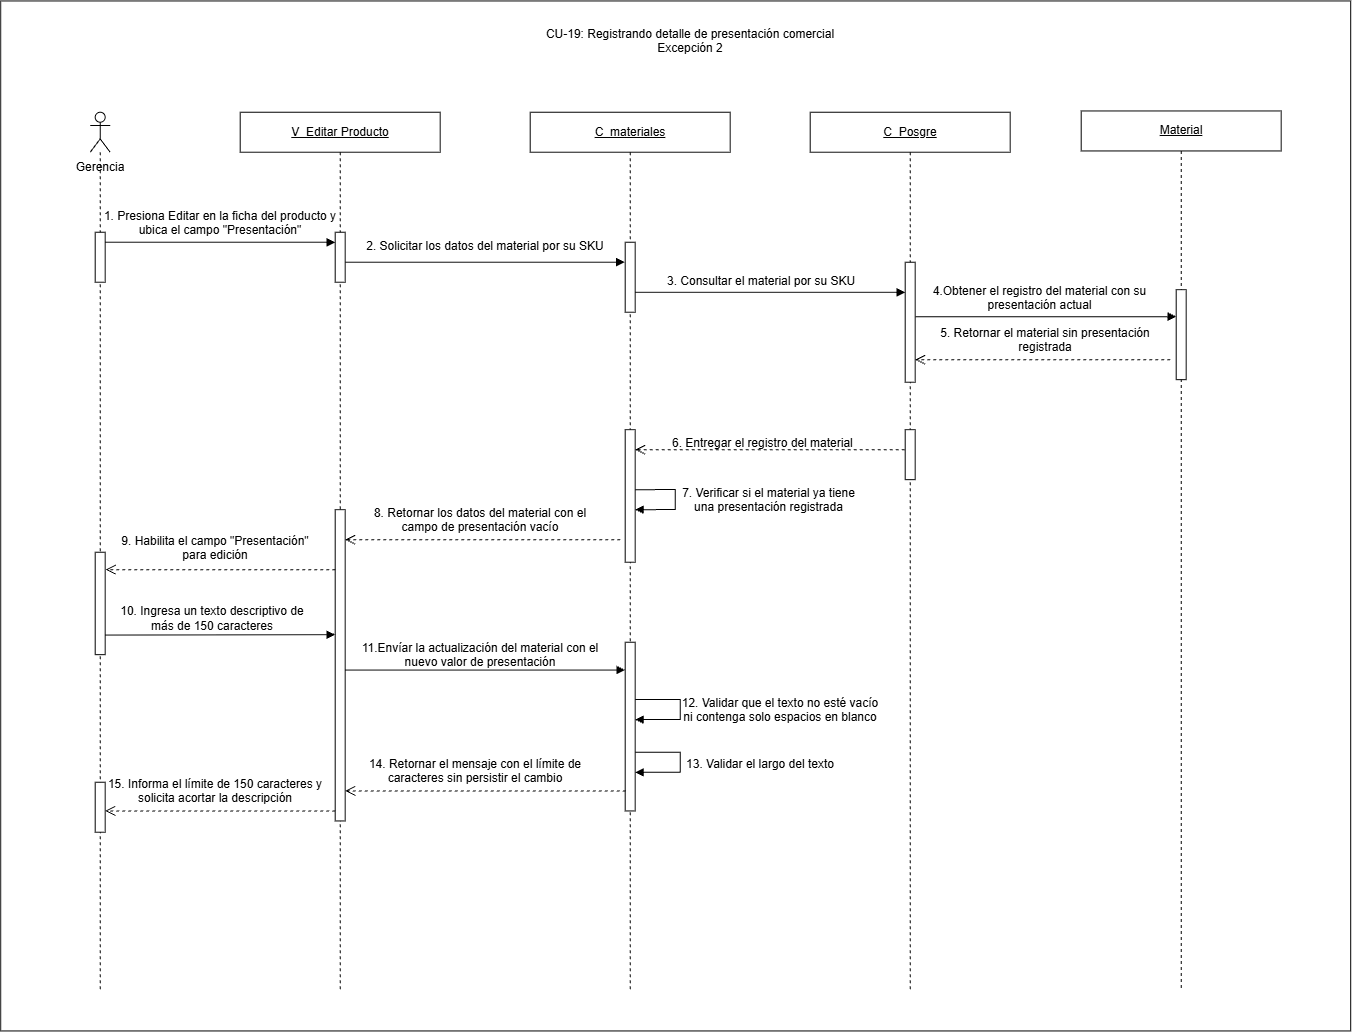

The diagram above was exported from draw.io. Its source (the exported page's mxGraphModel, read from the mxfile embedded in the PNG):
<mxGraphModel dx="2662" dy="2209" grid="1" gridSize="10" guides="1" tooltips="1" connect="1" arrows="1" fold="1" page="1" pageScale="1" pageWidth="827" pageHeight="1169" math="0" shadow="0">
  <root>
    <mxCell id="0" />
    <mxCell id="1" parent="0" />
    <mxCell id="TiLR8aVV76sD2xo_2fYK-1" parent="1" style="rounded=0;whiteSpace=wrap;html=1;" value="" vertex="1">
      <mxGeometry height="1030" width="1350" x="130" y="-910" as="geometry" />
    </mxCell>
    <mxCell id="TiLR8aVV76sD2xo_2fYK-2" parent="1" style="shape=umlLifeline;perimeter=lifelinePerimeter;whiteSpace=wrap;html=1;container=1;dropTarget=0;collapsible=0;recursiveResize=0;outlineConnect=0;portConstraint=eastwest;participant=umlActor;" value="" vertex="1">
      <mxGeometry height="878.71" width="20" x="219.5" y="-798.71" as="geometry" />
    </mxCell>
    <mxCell id="TiLR8aVV76sD2xo_2fYK-3" parent="TiLR8aVV76sD2xo_2fYK-2" style="html=1;points=[[0,0,0,0,5],[0,1,0,0,-5],[1,0,0,0,5],[1,1,0,0,-5]];perimeter=orthogonalPerimeter;outlineConnect=0;targetShapes=umlLifeline;portConstraint=eastwest;" value="" vertex="1">
      <mxGeometry height="50" width="10" x="5" y="120" as="geometry" />
    </mxCell>
    <mxCell id="TiLR8aVV76sD2xo_2fYK-4" parent="TiLR8aVV76sD2xo_2fYK-2" style="html=1;points=[[0,0,0,0,5],[0,1,0,0,-5],[1,0,0,0,5],[1,1,0,0,-5]];perimeter=orthogonalPerimeter;outlineConnect=0;targetShapes=umlLifeline;portConstraint=eastwest;" value="" vertex="1">
      <mxGeometry height="102.42" width="10" x="5" y="440" as="geometry" />
    </mxCell>
    <mxCell id="TiLR8aVV76sD2xo_2fYK-5" parent="TiLR8aVV76sD2xo_2fYK-2" style="html=1;points=[[0,0,0,0,5],[0,1,0,0,-5],[1,0,0,0,5],[1,1,0,0,-5]];perimeter=orthogonalPerimeter;outlineConnect=0;targetShapes=umlLifeline;portConstraint=eastwest;" value="" vertex="1">
      <mxGeometry height="50" width="10" x="5" y="670" as="geometry" />
    </mxCell>
    <mxCell id="TiLR8aVV76sD2xo_2fYK-6" parent="1" style="text;html=1;whiteSpace=wrap;strokeColor=none;fillColor=none;align=center;verticalAlign=middle;rounded=0;" value="Gerencia" vertex="1">
      <mxGeometry height="30" width="80" x="189.5" y="-758.71" as="geometry" />
    </mxCell>
    <mxCell id="TiLR8aVV76sD2xo_2fYK-7" parent="1" style="shape=umlLifeline;perimeter=lifelinePerimeter;whiteSpace=wrap;html=1;container=1;dropTarget=0;collapsible=0;recursiveResize=0;outlineConnect=0;portConstraint=eastwest;" value="&lt;u&gt;V_Editar Producto&lt;/u&gt;" vertex="1">
      <mxGeometry height="878.71" width="200" x="369.5" y="-798.71" as="geometry" />
    </mxCell>
    <mxCell id="TiLR8aVV76sD2xo_2fYK-8" parent="1" style="shape=umlLifeline;perimeter=lifelinePerimeter;whiteSpace=wrap;html=1;container=1;dropTarget=0;collapsible=0;recursiveResize=0;outlineConnect=0;portConstraint=eastwest;" value="&lt;u&gt;C_materiales&lt;/u&gt;" vertex="1">
      <mxGeometry height="878.71" width="200" x="659.5" y="-798.71" as="geometry" />
    </mxCell>
    <mxCell id="TiLR8aVV76sD2xo_2fYK-9" parent="TiLR8aVV76sD2xo_2fYK-8" style="html=1;points=[[0,0,0,0,5],[0,1,0,0,-5],[1,0,0,0,5],[1,1,0,0,-5]];perimeter=orthogonalPerimeter;outlineConnect=0;targetShapes=umlLifeline;portConstraint=eastwest;" value="" vertex="1">
      <mxGeometry height="70" width="10" x="95" y="130" as="geometry" />
    </mxCell>
    <mxCell id="TiLR8aVV76sD2xo_2fYK-10" parent="TiLR8aVV76sD2xo_2fYK-8" style="html=1;points=[[0,0,0,0,5],[0,1,0,0,-5],[1,0,0,0,5],[1,1,0,0,-5]];perimeter=orthogonalPerimeter;outlineConnect=0;targetShapes=umlLifeline;portConstraint=eastwest;" value="" vertex="1">
      <mxGeometry height="132.58" width="10" x="95" y="317.42" as="geometry" />
    </mxCell>
    <mxCell id="TiLR8aVV76sD2xo_2fYK-11" parent="TiLR8aVV76sD2xo_2fYK-8" style="html=1;points=[[0,0,0,0,5],[0,1,0,0,-5],[1,0,0,0,5],[1,1,0,0,-5]];perimeter=orthogonalPerimeter;outlineConnect=0;targetShapes=umlLifeline;portConstraint=eastwest;" value="" vertex="1">
      <mxGeometry height="168.71" width="10" x="95" y="530" as="geometry" />
    </mxCell>
    <mxCell id="TiLR8aVV76sD2xo_2fYK-12" edge="1" parent="TiLR8aVV76sD2xo_2fYK-8" source="TiLR8aVV76sD2xo_2fYK-11" style="html=1;align=left;spacingLeft=2;endArrow=block;rounded=0;edgeStyle=orthogonalEdgeStyle;curved=0;" target="TiLR8aVV76sD2xo_2fYK-11" value="">
      <mxGeometry relative="1" x="0.008" as="geometry">
        <mxPoint as="offset" />
        <Array as="points">
          <mxPoint x="150" y="587.4200000000001" />
          <mxPoint x="150" y="607.4200000000001" />
        </Array>
        <mxPoint x="110" y="587.4200000000001" as="sourcePoint" />
        <mxPoint x="110" y="607.4200000000001" as="targetPoint" />
      </mxGeometry>
    </mxCell>
    <mxCell id="TiLR8aVV76sD2xo_2fYK-13" edge="1" parent="TiLR8aVV76sD2xo_2fYK-8" style="html=1;align=left;spacingLeft=2;endArrow=block;rounded=0;edgeStyle=orthogonalEdgeStyle;curved=0;" value="">
      <mxGeometry relative="1" x="0.008" as="geometry">
        <mxPoint as="offset" />
        <Array as="points">
          <mxPoint x="150" y="640.4100000000001" />
          <mxPoint x="150" y="660.4100000000001" />
        </Array>
        <mxPoint x="105" y="639.99" as="sourcePoint" />
        <mxPoint x="105" y="659.99" as="targetPoint" />
      </mxGeometry>
    </mxCell>
    <mxCell id="TiLR8aVV76sD2xo_2fYK-14" edge="1" parent="1" source="TiLR8aVV76sD2xo_2fYK-3" style="html=1;verticalAlign=bottom;endArrow=block;curved=0;rounded=0;" value="">
      <mxGeometry relative="1" width="80" x="0.0029" as="geometry">
        <mxPoint as="offset" />
        <mxPoint x="239.5" y="-668.71" as="sourcePoint" />
        <mxPoint x="464.5" y="-668.71" as="targetPoint" />
      </mxGeometry>
    </mxCell>
    <mxCell id="TiLR8aVV76sD2xo_2fYK-15" edge="1" parent="1" source="TiLR8aVV76sD2xo_2fYK-20" style="html=1;verticalAlign=bottom;endArrow=block;curved=0;rounded=0;" target="TiLR8aVV76sD2xo_2fYK-25" value="">
      <mxGeometry relative="1" width="80" x="0.002" as="geometry">
        <mxPoint as="offset" />
        <Array as="points">
          <mxPoint x="1064.5" y="-594.3000000000001" />
        </Array>
        <mxPoint x="1049.5" y="-594.2999999999998" as="sourcePoint" />
        <mxPoint x="1299.5" y="-594.3" as="targetPoint" />
      </mxGeometry>
    </mxCell>
    <mxCell id="TiLR8aVV76sD2xo_2fYK-16" edge="1" parent="1" source="TiLR8aVV76sD2xo_2fYK-22" style="html=1;verticalAlign=bottom;endArrow=block;curved=0;rounded=0;" value="">
      <mxGeometry relative="1" width="80" x="0.004" as="geometry">
        <mxPoint as="offset" />
        <mxPoint x="469.5" y="-648.71" as="sourcePoint" />
        <mxPoint x="754" y="-648.71" as="targetPoint" />
      </mxGeometry>
    </mxCell>
    <mxCell id="TiLR8aVV76sD2xo_2fYK-17" edge="1" parent="1" style="html=1;verticalAlign=bottom;endArrow=open;dashed=1;endSize=8;curved=0;rounded=0;" target="TiLR8aVV76sD2xo_2fYK-10" value="">
      <mxGeometry relative="1" x="-0.0031" as="geometry">
        <mxPoint as="offset" />
        <mxPoint x="1034.0000000000005" y="-461.2900000000003" as="sourcePoint" />
        <mxPoint x="769.5" y="-461.28999999999996" as="targetPoint" />
      </mxGeometry>
    </mxCell>
    <mxCell id="TiLR8aVV76sD2xo_2fYK-18" parent="1" style="shape=umlLifeline;perimeter=lifelinePerimeter;whiteSpace=wrap;html=1;container=1;dropTarget=0;collapsible=0;recursiveResize=0;outlineConnect=0;portConstraint=eastwest;" value="&lt;u&gt;C_Posgre&lt;/u&gt;" vertex="1">
      <mxGeometry height="878.71" width="200" x="939.5" y="-798.71" as="geometry" />
    </mxCell>
    <mxCell id="TiLR8aVV76sD2xo_2fYK-19" parent="TiLR8aVV76sD2xo_2fYK-18" style="html=1;points=[[0,0,0,0,5],[0,1,0,0,-5],[1,0,0,0,5],[1,1,0,0,-5]];perimeter=orthogonalPerimeter;outlineConnect=0;targetShapes=umlLifeline;portConstraint=eastwest;" value="" vertex="1">
      <mxGeometry height="50" width="10" x="95" y="317.42" as="geometry" />
    </mxCell>
    <mxCell id="TiLR8aVV76sD2xo_2fYK-20" parent="TiLR8aVV76sD2xo_2fYK-18" style="html=1;points=[[0,0,0,0,5],[0,1,0,0,-5],[1,0,0,0,5],[1,1,0,0,-5]];perimeter=orthogonalPerimeter;outlineConnect=0;targetShapes=umlLifeline;portConstraint=eastwest;" value="" vertex="1">
      <mxGeometry height="120" width="10" x="95" y="150" as="geometry" />
    </mxCell>
    <mxCell id="TiLR8aVV76sD2xo_2fYK-21" edge="1" parent="1" style="html=1;verticalAlign=bottom;endArrow=block;curved=0;rounded=0;" target="TiLR8aVV76sD2xo_2fYK-22" value="">
      <mxGeometry relative="1" width="80" x="0.004" as="geometry">
        <mxPoint as="offset" />
        <mxPoint x="469.5" y="-648.71" as="sourcePoint" />
        <mxPoint x="754" y="-648.71" as="targetPoint" />
      </mxGeometry>
    </mxCell>
    <mxCell id="TiLR8aVV76sD2xo_2fYK-22" parent="1" style="html=1;points=[[0,0,0,0,5],[0,1,0,0,-5],[1,0,0,0,5],[1,1,0,0,-5]];perimeter=orthogonalPerimeter;outlineConnect=0;targetShapes=umlLifeline;portConstraint=eastwest;" value="" vertex="1">
      <mxGeometry height="50" width="10" x="464.5" y="-678.71" as="geometry" />
    </mxCell>
    <mxCell id="TiLR8aVV76sD2xo_2fYK-23" parent="1" style="text;whiteSpace=wrap;html=1;align=center;" value="2.&amp;nbsp;Solicitar los datos del material por su SKU" vertex="1">
      <mxGeometry height="40" width="240" x="494.5" y="-678.71" as="geometry" />
    </mxCell>
    <mxCell id="TiLR8aVV76sD2xo_2fYK-24" parent="1" style="shape=umlLifeline;perimeter=lifelinePerimeter;whiteSpace=wrap;html=1;container=1;dropTarget=0;collapsible=0;recursiveResize=0;outlineConnect=0;portConstraint=eastwest;" value="&lt;u&gt;Material&lt;/u&gt;" vertex="1">
      <mxGeometry height="878.71" width="200" x="1210.5" y="-800" as="geometry" />
    </mxCell>
    <mxCell id="TiLR8aVV76sD2xo_2fYK-25" parent="TiLR8aVV76sD2xo_2fYK-24" style="html=1;points=[[0,0,0,0,5],[0,1,0,0,-5],[1,0,0,0,5],[1,1,0,0,-5]];perimeter=orthogonalPerimeter;outlineConnect=0;targetShapes=umlLifeline;portConstraint=eastwest;" value="" vertex="1">
      <mxGeometry height="90" width="10" x="95" y="178.71" as="geometry" />
    </mxCell>
    <mxCell id="TiLR8aVV76sD2xo_2fYK-26" edge="1" parent="1" style="html=1;verticalAlign=bottom;endArrow=open;dashed=1;endSize=8;curved=0;rounded=0;" target="TiLR8aVV76sD2xo_2fYK-20" value="">
      <mxGeometry relative="1" x="-0.0031" as="geometry">
        <mxPoint as="offset" />
        <mxPoint x="1299.5" y="-551.29" as="sourcePoint" />
        <mxPoint x="1049.5" y="-551.29" as="targetPoint" />
      </mxGeometry>
    </mxCell>
    <mxCell id="TiLR8aVV76sD2xo_2fYK-27" edge="1" parent="1" style="html=1;align=left;spacingLeft=2;endArrow=block;rounded=0;edgeStyle=orthogonalEdgeStyle;curved=0;" value="">
      <mxGeometry relative="1" x="0.008" as="geometry">
        <mxPoint as="offset" />
        <Array as="points">
          <mxPoint x="804.5" y="-421.28999999999996" />
          <mxPoint x="804.5" y="-401.28999999999996" />
        </Array>
        <mxPoint x="764.5" y="-421.28999999999996" as="sourcePoint" />
        <mxPoint x="764.5" y="-401.28999999999996" as="targetPoint" />
      </mxGeometry>
    </mxCell>
    <mxCell id="TiLR8aVV76sD2xo_2fYK-28" edge="1" parent="1" source="TiLR8aVV76sD2xo_2fYK-37" style="html=1;verticalAlign=bottom;endArrow=open;dashed=1;endSize=8;curved=0;rounded=0;" value="">
      <mxGeometry relative="1" x="-0.0031" as="geometry">
        <mxPoint as="offset" />
        <mxPoint x="749.45" y="-381.28999999999996" as="sourcePoint" />
        <mxPoint x="464.4976190476193" y="-381.28999999999996" as="targetPoint" />
      </mxGeometry>
    </mxCell>
    <mxCell id="TiLR8aVV76sD2xo_2fYK-29" parent="1" style="text;whiteSpace=wrap;html=1;align=center;" value="1. Presiona Editar en la ficha del producto y ubica el campo &quot;Presentación&quot;" vertex="1">
      <mxGeometry height="30" width="240" x="229.5" y="-708.71" as="geometry" />
    </mxCell>
    <mxCell id="TiLR8aVV76sD2xo_2fYK-30" edge="1" parent="1" style="html=1;verticalAlign=bottom;endArrow=block;curved=0;rounded=0;" target="TiLR8aVV76sD2xo_2fYK-20" value="">
      <mxGeometry relative="1" width="80" x="0.004" as="geometry">
        <mxPoint as="offset" />
        <mxPoint x="764.5" y="-618.63" as="sourcePoint" />
        <mxPoint x="1029.5" y="-619.05" as="targetPoint" />
      </mxGeometry>
    </mxCell>
    <mxCell id="TiLR8aVV76sD2xo_2fYK-31" parent="1" style="text;whiteSpace=wrap;html=1;" value="3. Consultar el material por su SKU" vertex="1">
      <mxGeometry height="30" width="200" x="794.5" y="-643.71" as="geometry" />
    </mxCell>
    <mxCell id="TiLR8aVV76sD2xo_2fYK-32" parent="1" style="text;whiteSpace=wrap;html=1;align=center;" value="4.Obtener el registro del material con su presentación actual" vertex="1">
      <mxGeometry height="20" width="271" x="1034" y="-633.71" as="geometry" />
    </mxCell>
    <mxCell id="TiLR8aVV76sD2xo_2fYK-33" parent="1" style="text;whiteSpace=wrap;html=1;align=center;" value="5. Retornar el material sin presentación registrada" vertex="1">
      <mxGeometry height="30" width="240" x="1054.5" y="-591.29" as="geometry" />
    </mxCell>
    <mxCell id="TiLR8aVV76sD2xo_2fYK-34" parent="1" style="text;whiteSpace=wrap;html=1;" value="6. Entregar el registro del material" vertex="1">
      <mxGeometry height="30" width="200" x="799.5" y="-481.28999999999996" as="geometry" />
    </mxCell>
    <mxCell id="TiLR8aVV76sD2xo_2fYK-35" parent="1" style="text;whiteSpace=wrap;html=1;align=center;" value="7. Verificar si el material ya tiene una presentación registrada" vertex="1">
      <mxGeometry height="30" width="193" x="801.5" y="-431.28999999999996" as="geometry" />
    </mxCell>
    <mxCell id="TiLR8aVV76sD2xo_2fYK-36" edge="1" parent="1" style="html=1;verticalAlign=bottom;endArrow=open;dashed=1;endSize=8;curved=0;rounded=0;" value="">
      <mxGeometry relative="1" x="-0.0031" as="geometry">
        <mxPoint as="offset" />
        <mxPoint x="749.45" y="-371.28999999999996" as="sourcePoint" />
        <mxPoint x="474.5" y="-371.28999999999996" as="targetPoint" />
      </mxGeometry>
    </mxCell>
    <mxCell id="TiLR8aVV76sD2xo_2fYK-37" parent="1" style="html=1;points=[[0,0,0,0,5],[0,1,0,0,-5],[1,0,0,0,5],[1,1,0,0,-5]];perimeter=orthogonalPerimeter;outlineConnect=0;targetShapes=umlLifeline;portConstraint=eastwest;" value="" vertex="1">
      <mxGeometry height="311.29" width="10" x="464.5" y="-401.28999999999996" as="geometry" />
    </mxCell>
    <mxCell id="TiLR8aVV76sD2xo_2fYK-38" parent="1" style="text;whiteSpace=wrap;html=1;align=center;" value="8. Retornar los datos del material con el campo de presentación vacío" vertex="1">
      <mxGeometry height="40" width="250" x="484.5" y="-411.28999999999996" as="geometry" />
    </mxCell>
    <mxCell id="TiLR8aVV76sD2xo_2fYK-39" edge="1" parent="1" style="html=1;verticalAlign=bottom;endArrow=open;dashed=1;endSize=8;curved=0;rounded=0;" value="">
      <mxGeometry relative="1" x="-0.0031" as="geometry">
        <mxPoint as="offset" />
        <mxPoint x="464.5" y="-341.28999999999996" as="sourcePoint" />
        <mxPoint x="235" y="-341.28999999999996" as="targetPoint" />
      </mxGeometry>
    </mxCell>
    <mxCell id="TiLR8aVV76sD2xo_2fYK-40" parent="1" style="text;whiteSpace=wrap;html=1;align=center;" value="9. Habilita el campo &quot;Presentación&quot; para edición" vertex="1">
      <mxGeometry height="40" width="200" x="244.5" y="-383.71000000000004" as="geometry" />
    </mxCell>
    <mxCell id="TiLR8aVV76sD2xo_2fYK-41" edge="1" parent="1" style="html=1;verticalAlign=bottom;endArrow=block;curved=0;rounded=0;" value="">
      <mxGeometry relative="1" width="80" x="0.0029" as="geometry">
        <mxPoint as="offset" />
        <mxPoint x="234.5" y="-275.8699999999999" as="sourcePoint" />
        <mxPoint x="464.5" y="-276.28999999999996" as="targetPoint" />
      </mxGeometry>
    </mxCell>
    <mxCell id="TiLR8aVV76sD2xo_2fYK-42" edge="1" parent="1" style="html=1;verticalAlign=bottom;endArrow=block;curved=0;rounded=0;" target="TiLR8aVV76sD2xo_2fYK-11" value="">
      <mxGeometry relative="1" width="80" x="0.0029" as="geometry">
        <mxPoint as="offset" />
        <mxPoint x="474.5" y="-240.8699999999999" as="sourcePoint" />
        <mxPoint x="749.5" y="-240" as="targetPoint" />
      </mxGeometry>
    </mxCell>
    <mxCell id="TiLR8aVV76sD2xo_2fYK-43" parent="1" style="text;whiteSpace=wrap;html=1;align=center;" value="11.Envíar la actualización del material con el nuevo valor de presentación" vertex="1">
      <mxGeometry height="40" width="250" x="484.5" y="-276.28999999999996" as="geometry" />
    </mxCell>
    <mxCell id="TiLR8aVV76sD2xo_2fYK-44" parent="1" style="text;whiteSpace=wrap;html=1;align=center;" value="12.&amp;nbsp;Validar que el texto no esté vacío ni contenga solo espacios en blanco" vertex="1">
      <mxGeometry height="40" width="200" x="809.5" y="-221.28999999999996" as="geometry" />
    </mxCell>
    <mxCell id="TiLR8aVV76sD2xo_2fYK-45" edge="1" parent="1" style="html=1;verticalAlign=bottom;endArrow=open;dashed=1;endSize=8;curved=0;rounded=0;" value="">
      <mxGeometry relative="1" x="-0.0031" as="geometry">
        <mxPoint as="offset" />
        <mxPoint x="755" y="-120" as="sourcePoint" />
        <mxPoint x="474.5" y="-120" as="targetPoint" />
      </mxGeometry>
    </mxCell>
    <mxCell id="TiLR8aVV76sD2xo_2fYK-46" edge="1" parent="1" style="html=1;verticalAlign=bottom;endArrow=open;dashed=1;endSize=8;curved=0;rounded=0;" value="">
      <mxGeometry relative="1" x="-0.0031" as="geometry">
        <mxPoint as="offset" />
        <mxPoint x="464.5" y="-100" as="sourcePoint" />
        <mxPoint x="234.5" y="-100" as="targetPoint" />
      </mxGeometry>
    </mxCell>
    <mxCell id="TiLR8aVV76sD2xo_2fYK-47" parent="1" style="text;whiteSpace=wrap;html=1;align=center;" value="&lt;br&gt;&lt;table&gt;&lt;tbody&gt;&lt;tr&gt;&lt;td&gt;&lt;/td&gt;&lt;td&gt;10. Ingresa un texto descriptivo de más de 150 caracteres&lt;/td&gt;&lt;/tr&gt;&lt;/tbody&gt;&lt;/table&gt;" vertex="1">
      <mxGeometry height="40" width="200" x="239.5" y="-330" as="geometry" />
    </mxCell>
    <mxCell id="TiLR8aVV76sD2xo_2fYK-48" parent="1" style="text;whiteSpace=wrap;html=1;align=center;" value="13. Validar el largo del texto" vertex="1">
      <mxGeometry height="30" width="160" x="809.5" y="-160" as="geometry" />
    </mxCell>
    <mxCell id="TiLR8aVV76sD2xo_2fYK-49" parent="1" style="text;whiteSpace=wrap;html=1;align=center;" value="14. Retornar el mensaje con el límite de caracteres sin persistir el cambio" vertex="1">
      <mxGeometry height="40" width="260" x="474.5" y="-160" as="geometry" />
    </mxCell>
    <mxCell id="TiLR8aVV76sD2xo_2fYK-50" parent="1" style="text;whiteSpace=wrap;html=1;align=center;" value="15. Informa el límite de 150 caracteres y solicita acortar la descripción" vertex="1">
      <mxGeometry height="40" width="230" x="229.5" y="-140" as="geometry" />
    </mxCell>
    <mxCell id="oqu0E88PNWwb1bStvqqE-1" parent="1" style="text;whiteSpace=wrap;html=1;align=center;" value="CU-19: Registrando detalle de presentación comercial&lt;br&gt;&#09;Excepción 2" vertex="1">
      <mxGeometry height="40" width="320" x="659.5" y="-890" as="geometry" />
    </mxCell>
  </root>
</mxGraphModel>